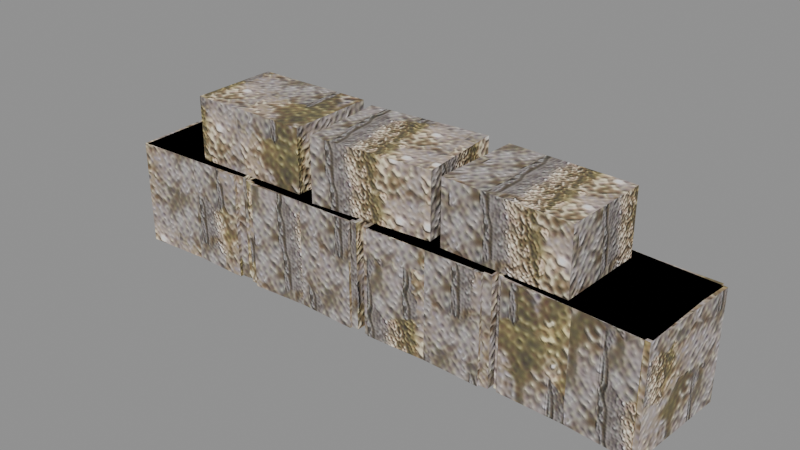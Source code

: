 # Source: lf_env_stone_wall.blend  (saved by Blender 5.3.31; exported with 4.5.12 LTS)
import bpy
from mathutils import Matrix  # noqa: F401  (used for matrix-valued properties, if any)

bpy.ops.wm.read_factory_settings(use_empty=True)
scene = bpy.context.scene
scene.name = 'Scene'

# ---- images (referenced by path relative to the original .blend; pixels are not part of the script)
import os
ASSET_DIR = os.environ.get("B2B_ASSET_DIR", "")  # directory of the original .blend (textures are referenced by path, not embedded)
HERE = os.path.dirname(os.path.abspath(__file__))  # packed textures are extracted next to this script under _unpacked/

def load_image(name, relpath, width, height, colorspace="sRGB"):
    """Load a texture the original file referenced (path relative to the .blend, or extracted next to this script)."""
    p = next((c for c in (os.path.join(HERE, relpath), os.path.join(ASSET_DIR, relpath)) if relpath and os.path.exists(c)), "")
    if p:
        img = bpy.data.images.load(p, check_existing=True)
        img.name = name
    else:  # same state as the original file: an image datablock whose file is absent (Cycles renders it pink)
        img = bpy.data.images.new(name, width, height)
        img.source = "FILE"
        img.filepath = "//" + (relpath or name)
    img.colorspace_settings.name = colorspace
    return img
img_lm_stone_c = load_image('lm_stone_c', '_unpacked/lm_stone_c.492e7aa2.jpg', 1024, 1024, 'sRGB')
img_lm_stone_r = load_image('lm_stone_r', '_unpacked/lm_stone_r.3cc356b8.png', 1024, 1024, 'Non-Color')
img_lm_stone_n = load_image('lm_stone_n', '_unpacked/lm_stone_n.e23ecb99.png', 1024, 1024, 'Non-Color')

# ---- materials (node trees are filled in below, after node groups)
mat_lm_stone = bpy.data.materials.new('lm_stone')
mat_lm_stone.use_backface_culling = True

# ---- material node trees
mat_lm_stone.use_nodes = True; mat_lm_stone.node_tree.nodes.clear()
_N = mat_lm_stone.node_tree.nodes; _L = mat_lm_stone.node_tree.links
n0 = _N.new('ShaderNodeOutputMaterial'); n0.name = 'Material Output'; n0.location = (600, 0)
n1 = _N.new('ShaderNodeBsdfPrincipled'); n1.name = 'Principled BSDF'; n1.location = (250, 0)
n1.inputs[10].default_value = 0.005
n2 = _N.new('ShaderNodeTexImage'); n2.name = 'Image Texture'; n2.location = (-350, 300)
n2.image = img_lm_stone_c
n3 = _N.new('ShaderNodeTexImage'); n3.name = 'Image Texture.001'; n3.location = (-350, 0)
n3.image = img_lm_stone_r
n4 = _N.new('ShaderNodeSeparateColor'); n4.name = 'Separate Color'; n4.location = (-80, 0)
n5 = _N.new('ShaderNodeTexImage'); n5.name = 'Image Texture.002'; n5.location = (-350, -350)
n5.image = img_lm_stone_n
n6 = _N.new('ShaderNodeNormalMap'); n6.name = 'Normal Map'; n6.location = (0, -350)
n6.width = 160
_L.new(n1.outputs[0], n0.inputs[0])
_L.new(n2.outputs[0], n1.inputs[0])
_L.new(n3.outputs[0], n4.inputs[0])
_L.new(n4.outputs[1], n1.inputs[2])
_L.new(n5.outputs[0], n6.inputs[1])
_L.new(n6.outputs[0], n1.inputs[5])
n0.is_active_output = True

# ---- meshes
me_lf_env_stone_wall_lod0 = bpy.data.meshes.new('lf_env_stone_wall_LOD0')
me_lf_env_stone_wall_lod0.from_pydata([(-1.557, -0.3141, 0.0), (-0.8202, -0.2855, 0.0), (-1.58, 0.2855, 0.0), (-0.8434, 0.3141, 0.0), (-1.557, -0.3141, 0.6), (-0.8202, -0.2855, 0.6), (-1.58, 0.2855, 0.6), (-0.8434, 0.3141, 0.6), (-0.7778, -0.3008, 0.0), (-0.02087, -0.2992, 0.0), (-0.7791, 0.2992, 0.0), (-0.02221, 0.3008, 0.0), (-0.7778, -0.3008, 0.6), (-0.02087, -0.2992, 0.6), (-0.7791, 0.2992, 0.6), (-0.02221, 0.3008, 0.6), (0.05394, -0.3117, 0.0), (0.7661, -0.2879, 0.0), (0.03389, 0.2879, 0.0), (0.7461, 0.3117, 0.0), (0.05394, -0.3117, 0.6), (0.7661, -0.2879, 0.6), (0.03389, 0.2879, 0.6), (0.7461, 0.3117, 0.6), (0.8095, -0.2656, 0.0), (1.536, -0.3319, 0.0), (0.8639, 0.3319, 0.0), (1.591, 0.2656, 0.0), (0.8095, -0.2656, 0.6), (1.536, -0.3319, 0.6), (0.8639, 0.3319, 0.6), (1.591, 0.2656, 0.6), (-1.147, -0.2537, 0.6), (-0.4473, -0.2462, 0.6), (-1.153, 0.2462, 0.6), (-0.4527, 0.2537, 0.6), (-1.147, -0.2537, 0.96), (-0.4473, -0.2462, 0.96), (-1.153, 0.2462, 0.96), (-0.4527, 0.2537, 0.96), (-0.3287, -0.2774, 0.6), (0.369, -0.2209, 0.6), (-0.369, 0.2209, 0.6), (0.3287, 0.2774, 0.6), (-0.3287, -0.2774, 0.96), (0.369, -0.2209, 0.96), (-0.369, 0.2209, 0.96), (0.3287, 0.2774, 0.96), (0.4421, -0.2386, 0.6), (1.142, -0.2612, 0.6), (0.4583, 0.2612, 0.6), (1.158, 0.2386, 0.6), (0.4421, -0.2386, 0.96), (1.142, -0.2612, 0.96), (0.4583, 0.2612, 0.96), (1.158, 0.2386, 0.96)], [], [(0, 2, 3, 1), (4, 5, 7, 6), (0, 1, 5, 4), (2, 6, 7, 3), (0, 4, 6, 2), (1, 3, 7, 5), (8, 10, 11, 9), (12, 13, 15, 14), (8, 9, 13, 12), (10, 14, 15, 11), (8, 12, 14, 10), (9, 11, 15, 13), (16, 18, 19, 17), (20, 21, 23, 22), (16, 17, 21, 20), (18, 22, 23, 19), (16, 20, 22, 18), (17, 19, 23, 21), (24, 26, 27, 25), (28, 29, 31, 30), (24, 25, 29, 28), (26, 30, 31, 27), (24, 28, 30, 26), (25, 27, 31, 29), (32, 34, 35, 33), (36, 37, 39, 38), (32, 33, 37, 36), (34, 38, 39, 35), (32, 36, 38, 34), (33, 35, 39, 37), (40, 42, 43, 41), (44, 45, 47, 46), (40, 41, 45, 44), (42, 46, 47, 43), (40, 44, 46, 42), (41, 43, 47, 45), (48, 50, 51, 49), (52, 53, 55, 54), (48, 49, 53, 52), (50, 54, 55, 51), (48, 52, 54, 50), (49, 51, 55, 53)])
_uv = me_lf_env_stone_wall_lod0.uv_layers.new(name='UVMap')
_uv.uv.foreach_set('vector', [3.648, 2.442, 4.109, 2.442, 4.109, 2.817, 3.648, 2.817, 3.648, 2.442, 4.109, 2.442, 4.109, 2.817, 3.648, 2.817, 3.648, 2.442, 4.109, 2.442, 4.109, 2.817, 3.648, 2.817, 3.648, 2.442, 4.109, 2.442, 4.109, 2.817, 3.648, 2.817, 3.648, 2.442, 4.023, 2.442, 4.023, 2.817, 3.648, 2.817, 3.648, 2.442, 4.023, 2.442, 4.023, 2.817, 3.648, 2.817, 1.861, 0.3895, 2.335, 0.3895, 2.335, 0.7645, 1.861, 0.7645, 1.861, 0.3895, 2.335, 0.3895, 2.335, 0.7645, 1.861, 0.7645, 1.861, 0.3895, 2.335, 0.3895, 2.335, 0.7645, 1.861, 0.7645, 1.861, 0.3895, 2.335, 0.3895, 2.335, 0.7645, 1.861, 0.7645, 1.861, 0.3895, 2.236, 0.3895, 2.236, 0.7645, 1.861, 0.7645, 1.861, 0.3895, 2.236, 0.3895, 2.236, 0.7645, 1.861, 0.7645, 3.664, 2.869, 4.109, 2.869, 4.109, 3.244, 3.664, 3.244, 3.664, 2.869, 4.109, 2.869, 4.109, 3.244, 3.664, 3.244, 3.664, 2.869, 4.109, 2.869, 4.109, 3.244, 3.664, 3.244, 3.664, 2.869, 4.109, 2.869, 4.109, 3.244, 3.664, 3.244, 3.664, 2.869, 4.039, 2.869, 4.039, 3.244, 3.664, 3.244, 3.664, 2.869, 4.039, 2.869, 4.039, 3.244, 3.664, 3.244, 1.32, 2.784, 1.776, 2.784, 1.776, 3.159, 1.32, 3.159, 1.32, 2.784, 1.776, 2.784, 1.776, 3.159, 1.32, 3.159, 1.32, 2.784, 1.776, 2.784, 1.776, 3.159, 1.32, 3.159, 1.32, 2.784, 1.776, 2.784, 1.776, 3.159, 1.32, 3.159, 1.32, 2.784, 1.695, 2.784, 1.695, 3.159, 1.32, 3.159, 1.32, 2.784, 1.695, 2.784, 1.695, 3.159, 1.32, 3.159, 0.8286, 1.802, 1.266, 1.802, 1.266, 2.114, 0.8286, 2.114, 0.8286, 1.802, 1.266, 1.802, 1.266, 2.114, 0.8286, 2.114, 0.8286, 1.802, 1.266, 1.802, 1.266, 2.027, 0.8286, 2.027, 0.8286, 1.802, 1.266, 1.802, 1.266, 2.027, 0.8286, 2.027, 0.8286, 1.802, 1.141, 1.802, 1.141, 2.027, 0.8286, 2.027, 0.8286, 1.802, 1.141, 1.802, 1.141, 2.027, 0.8286, 2.027, 1.606, 1.71, 2.043, 1.71, 2.043, 2.022, 1.606, 2.022, 1.606, 1.71, 2.043, 1.71, 2.043, 2.022, 1.606, 2.022, 1.606, 1.71, 2.043, 1.71, 2.043, 1.935, 1.606, 1.935, 1.606, 1.71, 2.043, 1.71, 2.043, 1.935, 1.606, 1.935, 1.606, 1.71, 1.918, 1.71, 1.918, 1.935, 1.606, 1.935, 1.606, 1.71, 1.918, 1.71, 1.918, 1.935, 1.606, 1.935, 3.527, 3.639, 3.965, 3.639, 3.965, 3.952, 3.527, 3.952, 3.527, 3.639, 3.965, 3.639, 3.965, 3.952, 3.527, 3.952, 3.527, 3.639, 3.965, 3.639, 3.965, 3.864, 3.527, 3.864, 3.527, 3.639, 3.965, 3.639, 3.965, 3.864, 3.527, 3.864, 3.527, 3.639, 3.84, 3.639, 3.84, 3.864, 3.527, 3.864, 3.527, 3.639, 3.84, 3.639, 3.84, 3.864, 3.527, 3.864])
me_lf_env_stone_wall_lod0.materials.append(mat_lm_stone)
me_lf_env_stone_wall_lod0.update()
me_lf_env_stone_wall_lod1 = bpy.data.meshes.new('lf_env_stone_wall_LOD1')
me_lf_env_stone_wall_lod1.from_pydata([(-1.57, -0.3194, 0.0), (-0.7992, -0.2798, 0.0), (-1.601, 0.2798, 0.0), (-0.83, 0.3194, 0.0), (-1.57, -0.3194, 0.6), (-0.7992, -0.2798, 0.6), (-1.601, 0.2798, 0.6), (-0.83, 0.3194, 0.6), (-0.7621, -0.2865, 0.0), (-0.0607, -0.3131, 0.0), (-0.7393, 0.3131, 0.0), (-0.03792, 0.2865, 0.0), (-0.7621, -0.2865, 0.6), (-0.0607, -0.3131, 0.6), (-0.7393, 0.3131, 0.6), (-0.03792, 0.2865, 0.6), (0.0299, -0.3035, 0.0), (0.7758, -0.2964, 0.0), (0.02418, 0.2964, 0.0), (0.7701, 0.3035, 0.0), (0.0299, -0.3035, 0.6), (0.7758, -0.2964, 0.6), (0.02418, 0.2964, 0.6), (0.7701, 0.3035, 0.6), (0.7913, -0.2706, 0.0), (1.564, -0.3278, 0.0), (0.8355, 0.3278, 0.0), (1.609, 0.2706, 0.0), (0.7913, -0.2706, 0.6), (1.564, -0.3278, 0.6), (0.8355, 0.3278, 0.6), (1.609, 0.2706, 0.6)], [], [(0, 2, 3, 1), (4, 5, 7, 6), (0, 1, 5, 4), (2, 6, 7, 3), (0, 4, 6, 2), (1, 3, 7, 5), (8, 10, 11, 9), (12, 13, 15, 14), (8, 9, 13, 12), (10, 14, 15, 11), (8, 12, 14, 10), (9, 11, 15, 13), (16, 18, 19, 17), (20, 21, 23, 22), (16, 17, 21, 20), (18, 22, 23, 19), (16, 20, 22, 18), (17, 19, 23, 21), (24, 26, 27, 25), (28, 29, 31, 30), (24, 25, 29, 28), (26, 30, 31, 27), (24, 28, 30, 26), (25, 27, 31, 29)])
_uv = me_lf_env_stone_wall_lod1.uv_layers.new(name='UVMap')
_uv.uv.foreach_set('vector', [0.8707, 3.921, 1.353, 3.921, 1.353, 4.296, 0.8707, 4.296, 0.8707, 3.921, 1.353, 3.921, 1.353, 4.296, 0.8707, 4.296, 0.8707, 3.921, 1.353, 3.921, 1.353, 4.296, 0.8707, 4.296, 0.8707, 3.921, 1.353, 3.921, 1.353, 4.296, 0.8707, 4.296, 0.8707, 3.921, 1.246, 3.921, 1.246, 4.296, 0.8707, 4.296, 0.8707, 3.921, 1.246, 3.921, 1.246, 4.296, 0.8707, 4.296, 0.8959, 1.221, 1.335, 1.221, 1.335, 1.596, 0.8959, 1.596, 0.8959, 1.221, 1.335, 1.221, 1.335, 1.596, 0.8959, 1.596, 0.8959, 1.221, 1.335, 1.221, 1.335, 1.596, 0.8959, 1.596, 0.8959, 1.221, 1.335, 1.221, 1.335, 1.596, 0.8959, 1.596, 0.8959, 1.221, 1.271, 1.221, 1.271, 1.596, 0.8959, 1.596, 0.8959, 1.221, 1.271, 1.221, 1.271, 1.596, 0.8959, 1.596, 2.073, 1.438, 2.539, 1.438, 2.539, 1.813, 2.073, 1.813, 2.073, 1.438, 2.539, 1.438, 2.539, 1.813, 2.073, 1.813, 2.073, 1.438, 2.539, 1.438, 2.539, 1.813, 2.073, 1.813, 2.073, 1.438, 2.539, 1.438, 2.539, 1.813, 2.073, 1.813, 2.073, 1.438, 2.448, 1.438, 2.448, 1.813, 2.073, 1.813, 2.073, 1.438, 2.448, 1.438, 2.448, 1.813, 2.073, 1.813, 0.4181, 1.984, 0.9027, 1.984, 0.9027, 2.359, 0.4181, 2.359, 0.4181, 1.984, 0.9027, 1.984, 0.9027, 2.359, 0.4181, 2.359, 0.4181, 1.984, 0.9027, 1.984, 0.9027, 2.359, 0.4181, 2.359, 0.4181, 1.984, 0.9027, 1.984, 0.9027, 2.359, 0.4181, 2.359, 0.4181, 1.984, 0.7931, 1.984, 0.7931, 2.359, 0.4181, 2.359, 0.4181, 1.984, 0.7931, 1.984, 0.7931, 2.359, 0.4181, 2.359])
me_lf_env_stone_wall_lod1.materials.append(mat_lm_stone)
me_lf_env_stone_wall_lod1.update()
me_lf_env_stone_wall_lod2 = bpy.data.meshes.new('lf_env_stone_wall_LOD2')
me_lf_env_stone_wall_lod2.from_pydata([(-1.544, -0.2928, 0.0), (-0.8684, -0.307, 0.0), (-1.532, 0.307, 0.0), (-0.8558, 0.2928, 0.0), (-1.544, -0.2928, 0.6), (-0.8684, -0.307, 0.6), (-1.532, 0.307, 0.6), (-0.8558, 0.2928, 0.6), (-0.7261, -0.3199, 0.0), (-0.03833, -0.279, 0.0), (-0.7617, 0.279, 0.0), (-0.07393, 0.3199, 0.0), (-0.7261, -0.3199, 0.6), (-0.03833, -0.279, 0.6), (-0.7617, 0.279, 0.6), (-0.07393, 0.3199, 0.6), (0.05308, -0.2886, 0.0), (0.7268, -0.3111, 0.0), (0.07315, 0.3111, 0.0), (0.7469, 0.2886, 0.0), (0.05308, -0.2886, 0.6), (0.7268, -0.3111, 0.6), (0.07315, 0.3111, 0.6), (0.7469, 0.2886, 0.6), (0.8191, -0.2903, 0.0), (1.565, -0.3095, 0.0), (0.8346, 0.3095, 0.0), (1.581, 0.2903, 0.0), (0.8191, -0.2903, 0.6), (1.565, -0.3095, 0.6), (0.8346, 0.3095, 0.6), (1.581, 0.2903, 0.6)], [], [(0, 2, 3, 1), (4, 5, 7, 6), (0, 1, 5, 4), (2, 6, 7, 3), (0, 4, 6, 2), (1, 3, 7, 5), (8, 10, 11, 9), (12, 13, 15, 14), (8, 9, 13, 12), (10, 14, 15, 11), (8, 12, 14, 10), (9, 11, 15, 13), (16, 18, 19, 17), (20, 21, 23, 22), (16, 17, 21, 20), (18, 22, 23, 19), (16, 20, 22, 18), (17, 19, 23, 21), (24, 26, 27, 25), (28, 29, 31, 30), (24, 25, 29, 28), (26, 30, 31, 27), (24, 28, 30, 26), (25, 27, 31, 29)])
_uv = me_lf_env_stone_wall_lod2.uv_layers.new(name='UVMap')
_uv.uv.foreach_set('vector', [2.516, 1.23, 2.939, 1.23, 2.939, 1.605, 2.516, 1.605, 2.516, 1.23, 2.939, 1.23, 2.939, 1.605, 2.516, 1.605, 2.516, 1.23, 2.939, 1.23, 2.939, 1.605, 2.516, 1.605, 2.516, 1.23, 2.939, 1.23, 2.939, 1.605, 2.516, 1.605, 2.516, 1.23, 2.891, 1.23, 2.891, 1.605, 2.516, 1.605, 2.516, 1.23, 2.891, 1.23, 2.891, 1.605, 2.516, 1.605, 3.552, 1.628, 3.983, 1.628, 3.983, 2.003, 3.552, 2.003, 3.552, 1.628, 3.983, 1.628, 3.983, 2.003, 3.552, 2.003, 3.552, 1.628, 3.983, 1.628, 3.983, 2.003, 3.552, 2.003, 3.552, 1.628, 3.983, 1.628, 3.983, 2.003, 3.552, 2.003, 3.552, 1.628, 3.927, 1.628, 3.927, 2.003, 3.552, 2.003, 3.552, 1.628, 3.927, 1.628, 3.927, 2.003, 3.552, 2.003, 1.96, 2.259, 2.382, 2.259, 2.382, 2.634, 1.96, 2.634, 1.96, 2.259, 2.382, 2.259, 2.382, 2.634, 1.96, 2.634, 1.96, 2.259, 2.382, 2.259, 2.382, 2.634, 1.96, 2.634, 1.96, 2.259, 2.382, 2.259, 2.382, 2.634, 1.96, 2.634, 1.96, 2.259, 2.335, 2.259, 2.335, 2.634, 1.96, 2.634, 1.96, 2.259, 2.335, 2.259, 2.335, 2.634, 1.96, 2.634, 2.12, 1.702, 2.587, 1.702, 2.587, 2.077, 2.12, 2.077, 2.12, 1.702, 2.587, 1.702, 2.587, 2.077, 2.12, 2.077, 2.12, 1.702, 2.587, 1.702, 2.587, 2.077, 2.12, 2.077, 2.12, 1.702, 2.587, 1.702, 2.587, 2.077, 2.12, 2.077, 2.12, 1.702, 2.495, 1.702, 2.495, 2.077, 2.12, 2.077, 2.12, 1.702, 2.495, 1.702, 2.495, 2.077, 2.12, 2.077])
me_lf_env_stone_wall_lod2.materials.append(mat_lm_stone)
me_lf_env_stone_wall_lod2.update()

# ---- objects
ob_lf_env_stone_wall_lod0 = bpy.data.objects.new('lf_env_stone_wall_LOD0', me_lf_env_stone_wall_lod0)
ob_lf_env_stone_wall_lod1 = bpy.data.objects.new('lf_env_stone_wall_LOD1', me_lf_env_stone_wall_lod1)
ob_lf_env_stone_wall_lod2 = bpy.data.objects.new('lf_env_stone_wall_LOD2', me_lf_env_stone_wall_lod2)
ob_lf_env_stone_wall = bpy.data.objects.new('lf_env_stone_wall', None)
ob_lf_env_stone_wall_lod1_1 = bpy.data.objects.new('lf_env_stone_wall_lod1', None)
ob_lf_env_stone_wall_lod2_1 = bpy.data.objects.new('lf_env_stone_wall_lod2', None)

# ---- transforms, parenting, visibility, modifiers, constraints
ob_lf_env_stone_wall_lod0.parent = ob_lf_env_stone_wall
ob_lf_env_stone_wall_lod0.location = (0.0, 0.0, 0.0)
ob_lf_env_stone_wall_lod1.parent = ob_lf_env_stone_wall_lod1_1
ob_lf_env_stone_wall_lod1.location = (0.0, 0.0, 0.0)
ob_lf_env_stone_wall_lod2.parent = ob_lf_env_stone_wall_lod2_1
ob_lf_env_stone_wall_lod2.location = (0.0, 0.0, 0.0)
ob_lf_env_stone_wall.location = (0.0, 0.0, 0.0)
ob_lf_env_stone_wall.empty_display_size = 0.5
ob_lf_env_stone_wall_lod1_1.location = (0.0, 0.0, 0.0)
ob_lf_env_stone_wall_lod1_1.empty_display_size = 0.5
ob_lf_env_stone_wall_lod2_1.location = (0.0, 0.0, 0.0)
ob_lf_env_stone_wall_lod2_1.empty_display_size = 0.5

# ---- collection membership
scene.collection.objects.link(ob_lf_env_stone_wall_lod0)
scene.collection.objects.link(ob_lf_env_stone_wall_lod1)
scene.collection.objects.link(ob_lf_env_stone_wall_lod2)
scene.collection.objects.link(ob_lf_env_stone_wall)
scene.collection.objects.link(ob_lf_env_stone_wall_lod1_1)
scene.collection.objects.link(ob_lf_env_stone_wall_lod2_1)

# ---- scene / render settings (as saved in the file)
scene.frame_start = 1; scene.frame_end = 250; scene.frame_set(1)
scene.render.engine = 'BLENDER_EEVEE_NEXT'
scene.render.fps = 30
scene.render.bake_bias = 0.0
scene.render.bake_samples = 0
scene.render.compositor_device = 'GPU'
scene.eevee.use_volume_custom_range = False
scene.eevee.fast_gi_thickness_near = 0.1
scene.eevee.fast_gi_thickness_far = 0.0
scene.eevee.ray_tracing_options.screen_trace_thickness = 0.1
bpy.context.view_layer.update()

# ---- added for rendering (the .blend has no active camera and no usable light): camera, sun + grey world if the file has none
cam_auto = bpy.data.cameras.new('AutoCamera')
cam_auto.lens = 50.0
cam_auto.sensor_width = 36.0
cam_auto.clip_end = 1000.0
ob_auto_camera = bpy.data.objects.new('AutoCamera', cam_auto)
scene.collection.objects.link(ob_auto_camera)
ob_auto_camera.location = (3.16373, -3.79174, 3.00782)
ob_auto_camera.rotation_euler = (1.09748, -7.21219e-08, 0.694738)
scene.camera = ob_auto_camera
light_auto_sun = bpy.data.lights.new('AutoSun', 'SUN')
light_auto_sun.energy = 3.0
light_auto_sun.angle = 0.0523599
ob_auto_sun = bpy.data.objects.new('AutoSun', light_auto_sun)
scene.collection.objects.link(ob_auto_sun)
ob_auto_sun.rotation_euler = (0.872665, 0.174533, 0.523599)
if scene.world is None:
    world_auto = bpy.data.worlds.new('AutoWorld')
    world_auto.color = (0.3, 0.3, 0.3)
    scene.world = world_auto
bpy.context.view_layer.update()
